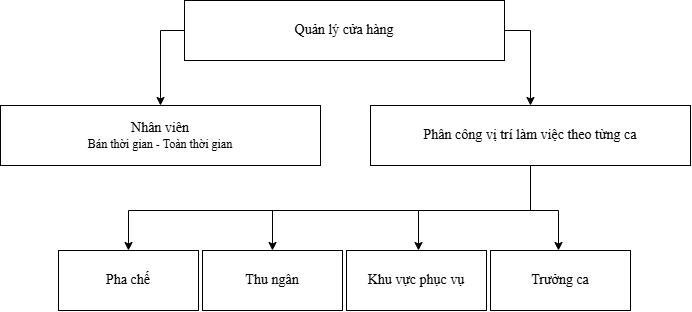

The diagram above was exported from draw.io. Its source (the exported page's mxGraphModel, read from the mxfile embedded in the PNG):
<mxGraphModel dx="1062" dy="560" grid="1" gridSize="10" guides="1" tooltips="1" connect="1" arrows="1" fold="1" page="1" pageScale="1" pageWidth="827" pageHeight="1169" math="0" shadow="0">
  <root>
    <mxCell id="0" />
    <mxCell id="1" parent="0" />
    <mxCell id="54MeYugLck131y2tFmUi-1" parent="1" style="rounded=0;whiteSpace=wrap;html=1;fontFamily=Times New Roman;" value="&lt;font style=&quot;font-size: 14px;&quot;&gt;Quản lý cửa hàng&lt;/font&gt;" vertex="1">
      <mxGeometry height="60" width="320" x="254" y="50" as="geometry" />
    </mxCell>
    <mxCell id="54MeYugLck131y2tFmUi-2" parent="1" style="rounded=0;whiteSpace=wrap;html=1;fontFamily=Times New Roman;" value="&lt;font style=&quot;font-size: 14px;&quot;&gt;Nhân viên&lt;/font&gt;&lt;div&gt;&lt;font&gt;Bán thời gian - Toàn thời gian&lt;/font&gt;&lt;/div&gt;" vertex="1">
      <mxGeometry height="60" width="320" x="70" y="155" as="geometry" />
    </mxCell>
    <mxCell id="54MeYugLck131y2tFmUi-3" edge="1" parent="1" source="54MeYugLck131y2tFmUi-1" style="endArrow=classic;html=1;rounded=0;defaultLabelBackgroundColor=page;labelPadding=0 4;entryX=0.5;entryY=0;entryDx=0;entryDy=0;exitX=0;exitY=0.5;exitDx=0;exitDy=0;fontFamily=Times New Roman;" target="54MeYugLck131y2tFmUi-2" value="">
      <mxGeometry height="50" relative="1" width="50" x="0.0069" as="geometry">
        <Array as="points">
          <mxPoint x="230" y="80" />
        </Array>
        <mxPoint x="413.5" y="110" as="sourcePoint" />
        <mxPoint x="413.5" y="170" as="targetPoint" />
      </mxGeometry>
    </mxCell>
    <mxCell id="54MeYugLck131y2tFmUi-4" edge="1" parent="1" style="endArrow=classic;html=1;rounded=0;defaultLabelBackgroundColor=page;labelPadding=0 4;fontFamily=Times New Roman;" value="">
      <mxGeometry height="50" relative="1" width="50" as="geometry">
        <mxPoint x="342" y="260" as="sourcePoint" />
        <mxPoint x="342" y="300" as="targetPoint" />
      </mxGeometry>
    </mxCell>
    <mxCell id="54MeYugLck131y2tFmUi-5" edge="1" parent="1" style="endArrow=classic;html=1;rounded=0;defaultLabelBackgroundColor=page;labelPadding=0 4;fontFamily=Times New Roman;" value="">
      <mxGeometry height="50" relative="1" width="50" x="0.3261" as="geometry">
        <Array as="points">
          <mxPoint x="198" y="260" />
        </Array>
        <mxPoint x="342" y="260" as="sourcePoint" />
        <mxPoint x="198" y="300" as="targetPoint" />
      </mxGeometry>
    </mxCell>
    <mxCell id="54MeYugLck131y2tFmUi-6" edge="1" parent="1" style="endArrow=classic;html=1;rounded=0;defaultLabelBackgroundColor=page;labelPadding=0 4;fontFamily=Times New Roman;" value="">
      <mxGeometry height="50" relative="1" width="50" x="0.1158" as="geometry">
        <Array as="points">
          <mxPoint x="488" y="260" />
        </Array>
        <mxPoint x="338" y="260" as="sourcePoint" />
        <mxPoint x="488" y="300" as="targetPoint" />
      </mxGeometry>
    </mxCell>
    <mxCell id="54MeYugLck131y2tFmUi-7" parent="1" style="rounded=0;whiteSpace=wrap;html=1;fontFamily=Times New Roman;" value="&lt;font style=&quot;font-size: 14px;&quot;&gt;Pha chế&lt;/font&gt;" vertex="1">
      <mxGeometry height="60" width="140" x="128" y="300" as="geometry" />
    </mxCell>
    <mxCell id="54MeYugLck131y2tFmUi-8" parent="1" style="rounded=0;whiteSpace=wrap;html=1;fontFamily=Times New Roman;" value="&lt;font style=&quot;font-size: 14px;&quot;&gt;Thu ngân&lt;/font&gt;" vertex="1">
      <mxGeometry height="60" width="140" x="272" y="300" as="geometry" />
    </mxCell>
    <mxCell id="54MeYugLck131y2tFmUi-9" parent="1" style="rounded=0;whiteSpace=wrap;html=1;fontFamily=Times New Roman;spacing=7;" value="&lt;font style=&quot;font-size: 14px;&quot;&gt;Khu vực phục vụ&lt;/font&gt;" vertex="1">
      <mxGeometry height="60" width="140" x="416" y="300" as="geometry" />
    </mxCell>
    <mxCell id="MJ3U40zoP7hFsnsquQQI-1" parent="1" style="rounded=0;whiteSpace=wrap;html=1;fontFamily=Times New Roman;" value="&lt;font style=&quot;font-size: 14px;&quot;&gt;Phân công vị trí làm việc theo từng ca&lt;/font&gt;" vertex="1">
      <mxGeometry height="60" width="320" x="440" y="155" as="geometry" />
    </mxCell>
    <mxCell id="MJ3U40zoP7hFsnsquQQI-2" edge="1" parent="1" source="54MeYugLck131y2tFmUi-1" style="endArrow=classic;html=1;rounded=0;defaultLabelBackgroundColor=page;labelPadding=0 4;entryX=0.5;entryY=0;entryDx=0;entryDy=0;exitX=1;exitY=0.5;exitDx=0;exitDy=0;fontFamily=Times New Roman;" target="MJ3U40zoP7hFsnsquQQI-1" value="">
      <mxGeometry height="50" relative="1" width="50" x="-0.2055" as="geometry">
        <Array as="points">
          <mxPoint x="600" y="80" />
        </Array>
        <mxPoint x="640" y="80" as="sourcePoint" />
        <mxPoint x="640.5" y="125" as="targetPoint" />
      </mxGeometry>
    </mxCell>
    <mxCell id="UigNerT8MxxcHCZlyeZf-1" parent="1" style="rounded=0;whiteSpace=wrap;html=1;fontFamily=Times New Roman;spacing=7;" value="&lt;font style=&quot;font-size: 14px;&quot;&gt;Trưởng ca&lt;/font&gt;" vertex="1">
      <mxGeometry height="60" width="140" x="560" y="300" as="geometry" />
    </mxCell>
    <mxCell id="UigNerT8MxxcHCZlyeZf-2" edge="1" parent="1" style="endArrow=classic;html=1;rounded=0;defaultLabelBackgroundColor=page;labelPadding=0 4;fontFamily=Times New Roman;" value="">
      <mxGeometry height="50" relative="1" width="50" x="0.1158" as="geometry">
        <Array as="points">
          <mxPoint x="628" y="260" />
        </Array>
        <mxPoint x="478" y="260" as="sourcePoint" />
        <mxPoint x="628" y="300" as="targetPoint" />
      </mxGeometry>
    </mxCell>
    <mxCell id="UigNerT8MxxcHCZlyeZf-3" edge="1" parent="1" style="endArrow=none;html=1;rounded=0;defaultLabelBackgroundColor=page;labelPadding=0 4;entryX=0.5;entryY=1;entryDx=0;entryDy=0;" target="MJ3U40zoP7hFsnsquQQI-1" value="">
      <mxGeometry height="50" relative="1" width="50" as="geometry">
        <mxPoint x="600" y="260" as="sourcePoint" />
        <mxPoint x="490" y="210" as="targetPoint" />
      </mxGeometry>
    </mxCell>
  </root>
</mxGraphModel>